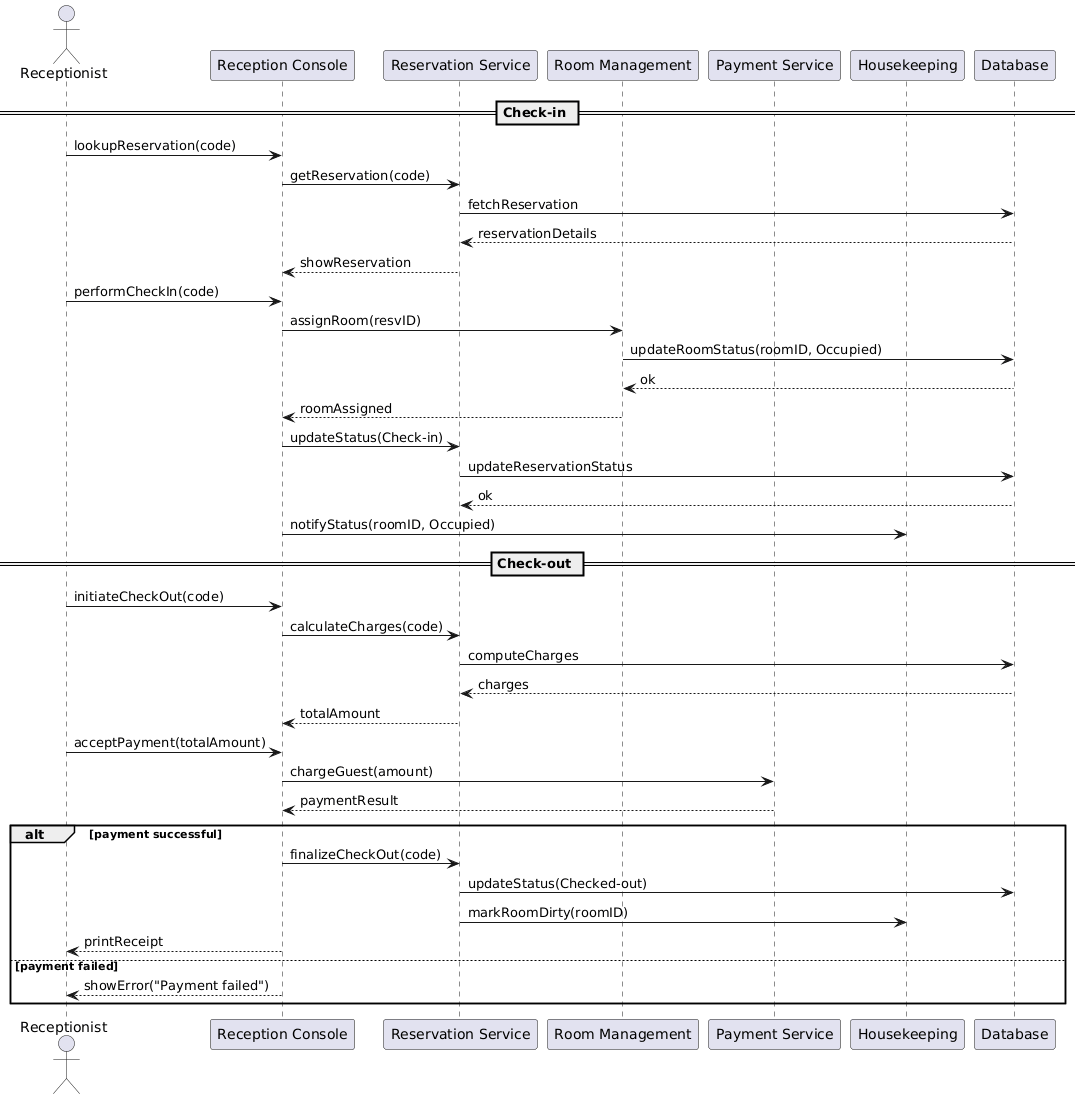

The diagram above was rendered by PlantUML. Its source (embedded in the PNG):
@startuml
actor Receptionist
participant "Reception Console" as Console
participant "Reservation Service" as Reservation
participant "Room Management" as RoomMgr
participant "Payment Service" as Payment
participant "Housekeeping" as Housekeeping
participant "Database" as DB

== Check-in ==
Receptionist -> Console: lookupReservation(code)
Console -> Reservation: getReservation(code)
Reservation -> DB: fetchReservation
DB --> Reservation: reservationDetails
Reservation --> Console: showReservation
Receptionist -> Console: performCheckIn(code)
Console -> RoomMgr: assignRoom(resvID)
RoomMgr -> DB: updateRoomStatus(roomID, Occupied)
DB --> RoomMgr: ok
RoomMgr --> Console: roomAssigned
Console -> Reservation: updateStatus(Check-in)
Reservation -> DB: updateReservationStatus
DB --> Reservation: ok
Console -> Housekeeping: notifyStatus(roomID, Occupied)

== Check-out ==
Receptionist -> Console: initiateCheckOut(code)
Console -> Reservation: calculateCharges(code)
Reservation -> DB: computeCharges
DB --> Reservation: charges
Reservation --> Console: totalAmount
Receptionist -> Console: acceptPayment(totalAmount)
Console -> Payment: chargeGuest(amount)
Payment --> Console: paymentResult
alt payment successful
  Console -> Reservation: finalizeCheckOut(code)
  Reservation -> DB: updateStatus(Checked-out)
  Reservation -> Housekeeping: markRoomDirty(roomID)
  Console --> Receptionist: printReceipt
else payment failed
  Console --> Receptionist: showError("Payment failed")
end
@enduml